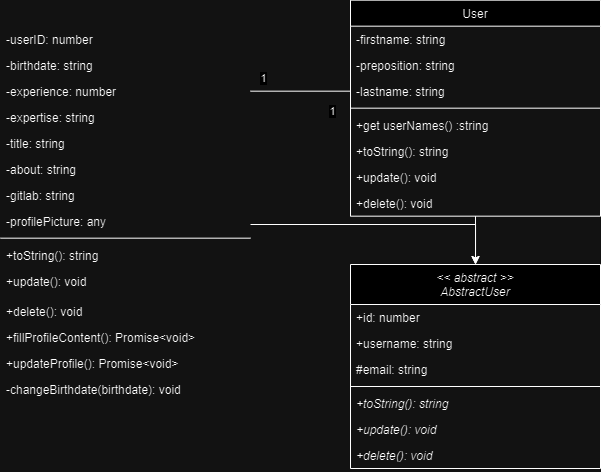

The diagram above was exported from draw.io. Its source (the exported page's mxGraphModel, read from the mxfile embedded in the PNG):
<mxGraphModel dx="932" dy="4364" grid="1" gridSize="10" guides="1" tooltips="1" connect="1" arrows="1" fold="1" page="1" pageScale="1" pageWidth="827" pageHeight="1169" math="0" shadow="0">
  <root>
    <mxCell id="0" />
    <mxCell id="1" parent="0" />
    <mxCell id="2" style="edgeStyle=orthogonalEdgeStyle;rounded=0;orthogonalLoop=1;jettySize=auto;html=1;" edge="1" source="3" target="31" parent="1">
      <mxGeometry relative="1" as="geometry">
        <Array as="points">
          <mxPoint x="685" y="-1918" />
          <mxPoint x="685" y="-1918" />
        </Array>
      </mxGeometry>
    </mxCell>
    <mxCell id="3" value="User" style="swimlane;fontStyle=0;align=center;verticalAlign=top;childLayout=stackLayout;horizontal=1;startSize=26;horizontalStack=0;resizeParent=1;resizeLast=0;collapsible=1;marginBottom=0;rounded=0;shadow=0;strokeWidth=1;" vertex="1" parent="1">
      <mxGeometry x="560" y="-2282.33" width="250" height="216" as="geometry">
        <mxRectangle x="550" y="140" width="160" height="26" as="alternateBounds" />
      </mxGeometry>
    </mxCell>
    <mxCell id="4" value="-firstname: string" style="text;align=left;verticalAlign=top;spacingLeft=4;spacingRight=4;overflow=hidden;rotatable=0;points=[[0,0.5],[1,0.5]];portConstraint=eastwest;rounded=0;shadow=0;html=0;" vertex="1" parent="3">
      <mxGeometry y="26" width="250" height="26" as="geometry" />
    </mxCell>
    <mxCell id="5" value="-preposition: string" style="text;align=left;verticalAlign=top;spacingLeft=4;spacingRight=4;overflow=hidden;rotatable=0;points=[[0,0.5],[1,0.5]];portConstraint=eastwest;rounded=0;shadow=0;html=0;" vertex="1" parent="3">
      <mxGeometry y="52" width="250" height="26" as="geometry" />
    </mxCell>
    <mxCell id="6" value="-lastname: string" style="text;align=left;verticalAlign=top;spacingLeft=4;spacingRight=4;overflow=hidden;rotatable=0;points=[[0,0.5],[1,0.5]];portConstraint=eastwest;rounded=0;shadow=0;html=0;" vertex="1" parent="3">
      <mxGeometry y="78" width="250" height="26" as="geometry" />
    </mxCell>
    <mxCell id="7" value="" style="line;html=1;strokeWidth=1;align=left;verticalAlign=middle;spacingTop=-1;spacingLeft=3;spacingRight=3;rotatable=0;labelPosition=right;points=[];portConstraint=eastwest;" vertex="1" parent="3">
      <mxGeometry y="104" width="250" height="8" as="geometry" />
    </mxCell>
    <mxCell id="8" value="+get userNames() :string" style="text;align=left;verticalAlign=top;spacingLeft=4;spacingRight=4;overflow=hidden;rotatable=0;points=[[0,0.5],[1,0.5]];portConstraint=eastwest;rounded=0;shadow=0;html=0;" vertex="1" parent="3">
      <mxGeometry y="112" width="250" height="26" as="geometry" />
    </mxCell>
    <mxCell id="9" value="+toString(): string" style="text;align=left;verticalAlign=top;spacingLeft=4;spacingRight=4;overflow=hidden;rotatable=0;points=[[0,0.5],[1,0.5]];portConstraint=eastwest;rounded=0;shadow=0;html=0;" vertex="1" parent="3">
      <mxGeometry y="138" width="250" height="26" as="geometry" />
    </mxCell>
    <mxCell id="10" value="+update(): void" style="text;align=left;verticalAlign=top;spacingLeft=4;spacingRight=4;overflow=hidden;rotatable=0;points=[[0,0.5],[1,0.5]];portConstraint=eastwest;rounded=0;shadow=0;html=0;" vertex="1" parent="3">
      <mxGeometry y="164" width="250" height="26" as="geometry" />
    </mxCell>
    <mxCell id="11" value="+delete(): void" style="text;align=left;verticalAlign=top;spacingLeft=4;spacingRight=4;overflow=hidden;rotatable=0;points=[[0,0.5],[1,0.5]];portConstraint=eastwest;rounded=0;shadow=0;html=0;" vertex="1" parent="3">
      <mxGeometry y="190" width="250" height="26" as="geometry" />
    </mxCell>
    <mxCell id="12" style="edgeStyle=orthogonalEdgeStyle;rounded=0;orthogonalLoop=1;jettySize=auto;html=1;" edge="1" target="31" parent="1">
      <mxGeometry relative="1" as="geometry">
        <Array as="points">
          <mxPoint x="685" y="-2058" />
        </Array>
        <mxPoint x="460" y="-2058" as="sourcePoint" />
      </mxGeometry>
    </mxCell>
    <mxCell id="13" value="-userID: number" style="text;align=left;verticalAlign=top;spacingLeft=4;spacingRight=4;overflow=hidden;rotatable=0;points=[[0,0.5],[1,0.5]];portConstraint=eastwest;rounded=0;shadow=0;html=0;" vertex="1" parent="1">
      <mxGeometry x="210" y="-2256.33" width="250" height="26" as="geometry" />
    </mxCell>
    <mxCell id="14" value="-birthdate: string" style="text;align=left;verticalAlign=top;spacingLeft=4;spacingRight=4;overflow=hidden;rotatable=0;points=[[0,0.5],[1,0.5]];portConstraint=eastwest;rounded=0;shadow=0;html=0;" vertex="1" parent="1">
      <mxGeometry x="210" y="-2230.33" width="250" height="26" as="geometry" />
    </mxCell>
    <mxCell id="15" value="-experience: number" style="text;align=left;verticalAlign=top;spacingLeft=4;spacingRight=4;overflow=hidden;rotatable=0;points=[[0,0.5],[1,0.5]];portConstraint=eastwest;rounded=0;shadow=0;html=0;" vertex="1" parent="1">
      <mxGeometry x="210" y="-2204.33" width="250" height="26" as="geometry" />
    </mxCell>
    <mxCell id="16" value="-expertise: string" style="text;align=left;verticalAlign=top;spacingLeft=4;spacingRight=4;overflow=hidden;rotatable=0;points=[[0,0.5],[1,0.5]];portConstraint=eastwest;rounded=0;shadow=0;html=0;" vertex="1" parent="1">
      <mxGeometry x="210" y="-2178.33" width="250" height="26" as="geometry" />
    </mxCell>
    <mxCell id="17" value="-title: string" style="text;align=left;verticalAlign=top;spacingLeft=4;spacingRight=4;overflow=hidden;rotatable=0;points=[[0,0.5],[1,0.5]];portConstraint=eastwest;rounded=0;shadow=0;html=0;" vertex="1" parent="1">
      <mxGeometry x="210" y="-2152.33" width="250" height="26" as="geometry" />
    </mxCell>
    <mxCell id="18" value="-about: string" style="text;align=left;verticalAlign=top;spacingLeft=4;spacingRight=4;overflow=hidden;rotatable=0;points=[[0,0.5],[1,0.5]];portConstraint=eastwest;rounded=0;shadow=0;html=0;" vertex="1" parent="1">
      <mxGeometry x="210" y="-2126.33" width="250" height="26" as="geometry" />
    </mxCell>
    <mxCell id="19" value="-gitlab: string" style="text;align=left;verticalAlign=top;spacingLeft=4;spacingRight=4;overflow=hidden;rotatable=0;points=[[0,0.5],[1,0.5]];portConstraint=eastwest;rounded=0;shadow=0;html=0;" vertex="1" parent="1">
      <mxGeometry x="210" y="-2100.33" width="250" height="26" as="geometry" />
    </mxCell>
    <mxCell id="20" value="-profilePicture: any" style="text;align=left;verticalAlign=top;spacingLeft=4;spacingRight=4;overflow=hidden;rotatable=0;points=[[0,0.5],[1,0.5]];portConstraint=eastwest;rounded=0;shadow=0;html=0;" vertex="1" parent="1">
      <mxGeometry x="210" y="-2074.33" width="250" height="26" as="geometry" />
    </mxCell>
    <mxCell id="21" value="" style="line;html=1;strokeWidth=1;align=left;verticalAlign=middle;spacingTop=-1;spacingLeft=3;spacingRight=3;rotatable=0;labelPosition=right;points=[];portConstraint=eastwest;" vertex="1" parent="1">
      <mxGeometry x="210" y="-2048.33" width="250" height="8" as="geometry" />
    </mxCell>
    <mxCell id="22" value="+toString(): string" style="text;align=left;verticalAlign=top;spacingLeft=4;spacingRight=4;overflow=hidden;rotatable=0;points=[[0,0.5],[1,0.5]];portConstraint=eastwest;rounded=0;shadow=0;html=0;" vertex="1" parent="1">
      <mxGeometry x="210" y="-2040.33" width="250" height="26" as="geometry" />
    </mxCell>
    <mxCell id="23" value="+update(): void" style="text;align=left;verticalAlign=top;spacingLeft=4;spacingRight=4;overflow=hidden;rotatable=0;points=[[0,0.5],[1,0.5]];portConstraint=eastwest;rounded=0;shadow=0;html=0;" vertex="1" parent="1">
      <mxGeometry x="210" y="-2014.33" width="250" height="30" as="geometry" />
    </mxCell>
    <mxCell id="24" value="+delete(): void" style="text;align=left;verticalAlign=top;spacingLeft=4;spacingRight=4;overflow=hidden;rotatable=0;points=[[0,0.5],[1,0.5]];portConstraint=eastwest;rounded=0;shadow=0;html=0;" vertex="1" parent="1">
      <mxGeometry x="210" y="-1984.33" width="250" height="26" as="geometry" />
    </mxCell>
    <mxCell id="25" value="+fillProfileContent(): Promise&lt;void&gt;" style="text;align=left;verticalAlign=top;spacingLeft=4;spacingRight=4;overflow=hidden;rotatable=0;points=[[0,0.5],[1,0.5]];portConstraint=eastwest;rounded=0;shadow=0;html=0;" vertex="1" parent="1">
      <mxGeometry x="210" y="-1958.33" width="250" height="26" as="geometry" />
    </mxCell>
    <mxCell id="26" value="+updateProfile(): Promise&lt;void&gt;" style="text;align=left;verticalAlign=top;spacingLeft=4;spacingRight=4;overflow=hidden;rotatable=0;points=[[0,0.5],[1,0.5]];portConstraint=eastwest;rounded=0;shadow=0;html=0;" vertex="1" parent="1">
      <mxGeometry x="210" y="-1932.33" width="250" height="26" as="geometry" />
    </mxCell>
    <mxCell id="27" value="-changeBirthdate(birthdate): void" style="text;align=left;verticalAlign=top;spacingLeft=4;spacingRight=4;overflow=hidden;rotatable=0;points=[[0,0.5],[1,0.5]];portConstraint=eastwest;rounded=0;shadow=0;html=0;" vertex="1" parent="1">
      <mxGeometry x="210" y="-1906.33" width="250" height="26" as="geometry" />
    </mxCell>
    <mxCell id="28" value="" style="endArrow=none;startArrow=none;endFill=0;startFill=0;endSize=8;html=1;verticalAlign=bottom;labelBackgroundColor=none;strokeWidth=1;rounded=0;entryX=1;entryY=0.5;entryDx=0;entryDy=0;exitX=0;exitY=0.5;exitDx=0;exitDy=0;" edge="1" source="6" target="15" parent="1">
      <mxGeometry width="160" relative="1" as="geometry">
        <mxPoint x="740" y="-2422.33" as="sourcePoint" />
        <mxPoint x="500" y="-2272.33" as="targetPoint" />
        <Array as="points" />
      </mxGeometry>
    </mxCell>
    <mxCell id="29" value="1" style="edgeLabel;html=1;align=center;verticalAlign=middle;resizable=0;points=[];" vertex="1" connectable="0" parent="28">
      <mxGeometry x="0.7887" y="-1" relative="1" as="geometry">
        <mxPoint x="2" y="-12" as="offset" />
      </mxGeometry>
    </mxCell>
    <mxCell id="30" value="1" style="edgeLabel;html=1;align=center;verticalAlign=middle;resizable=0;points=[];" vertex="1" connectable="0" parent="1">
      <mxGeometry x="504.9958620689656" y="-2188" as="geometry">
        <mxPoint x="37" y="17" as="offset" />
      </mxGeometry>
    </mxCell>
    <mxCell id="31" value="&lt;&lt; abstract &gt;&gt;&#10;AbstractUser" style="swimlane;fontStyle=2;align=center;verticalAlign=top;childLayout=stackLayout;horizontal=1;startSize=40;horizontalStack=0;resizeParent=1;resizeLast=0;collapsible=1;marginBottom=0;rounded=0;shadow=0;strokeWidth=1;" vertex="1" parent="1">
      <mxGeometry x="560" y="-2018" width="250" height="204" as="geometry">
        <mxRectangle x="550" y="140" width="160" height="26" as="alternateBounds" />
      </mxGeometry>
    </mxCell>
    <mxCell id="32" value="+id: number" style="text;align=left;verticalAlign=top;spacingLeft=4;spacingRight=4;overflow=hidden;rotatable=0;points=[[0,0.5],[1,0.5]];portConstraint=eastwest;" vertex="1" parent="31">
      <mxGeometry y="40" width="250" height="26" as="geometry" />
    </mxCell>
    <mxCell id="33" value="+username: string" style="text;align=left;verticalAlign=top;spacingLeft=4;spacingRight=4;overflow=hidden;rotatable=0;points=[[0,0.5],[1,0.5]];portConstraint=eastwest;" vertex="1" parent="31">
      <mxGeometry y="66" width="250" height="26" as="geometry" />
    </mxCell>
    <mxCell id="34" value="#email: string" style="text;align=left;verticalAlign=top;spacingLeft=4;spacingRight=4;overflow=hidden;rotatable=0;points=[[0,0.5],[1,0.5]];portConstraint=eastwest;" vertex="1" parent="31">
      <mxGeometry y="92" width="250" height="26" as="geometry" />
    </mxCell>
    <mxCell id="35" value="" style="line;html=1;strokeWidth=1;align=left;verticalAlign=middle;spacingTop=-1;spacingLeft=3;spacingRight=3;rotatable=0;labelPosition=right;points=[];portConstraint=eastwest;" vertex="1" parent="31">
      <mxGeometry y="118" width="250" height="8" as="geometry" />
    </mxCell>
    <mxCell id="36" value="+toString(): string" style="text;align=left;verticalAlign=top;spacingLeft=4;spacingRight=4;overflow=hidden;rotatable=0;points=[[0,0.5],[1,0.5]];portConstraint=eastwest;rounded=0;shadow=0;html=0;fontStyle=2" vertex="1" parent="31">
      <mxGeometry y="126" width="250" height="26" as="geometry" />
    </mxCell>
    <mxCell id="37" value="+update(): void" style="text;align=left;verticalAlign=top;spacingLeft=4;spacingRight=4;overflow=hidden;rotatable=0;points=[[0,0.5],[1,0.5]];portConstraint=eastwest;rounded=0;shadow=0;html=0;fontStyle=2" vertex="1" parent="31">
      <mxGeometry y="152" width="250" height="26" as="geometry" />
    </mxCell>
    <mxCell id="38" value="+delete(): void" style="text;align=left;verticalAlign=top;spacingLeft=4;spacingRight=4;overflow=hidden;rotatable=0;points=[[0,0.5],[1,0.5]];portConstraint=eastwest;rounded=0;shadow=0;html=0;fontStyle=2" vertex="1" parent="31">
      <mxGeometry y="178" width="250" height="26" as="geometry" />
    </mxCell>
  </root>
</mxGraphModel>